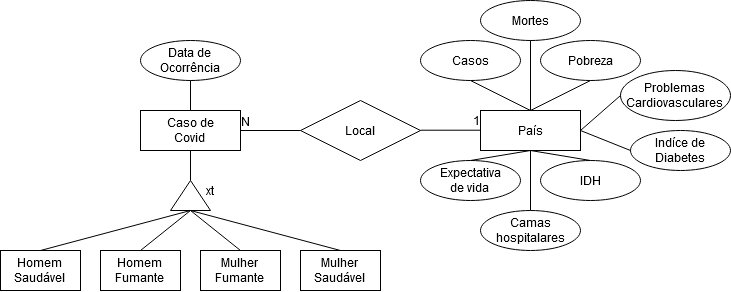

The diagram above was exported from draw.io. Its source (the exported page's mxGraphModel, read from the mxfile embedded in the PNG):
<mxGraphModel dx="981" dy="519" grid="1" gridSize="10" guides="1" tooltips="1" connect="1" arrows="1" fold="1" page="1" pageScale="1" pageWidth="850" pageHeight="1100" math="0" shadow="0" extFonts="Permanent Marker^https://fonts.googleapis.com/css?family=Permanent+Marker">
  <root>
    <mxCell id="0" />
    <mxCell id="1" parent="0" />
    <mxCell id="CiLjsSEWLnJyaDEl0ejT-1" value="&lt;div&gt;Caso de&lt;/div&gt;&lt;div&gt;Covid&lt;br&gt;&lt;/div&gt;" style="whiteSpace=wrap;html=1;align=center;" vertex="1" parent="1">
      <mxGeometry x="200" y="240" width="100" height="40" as="geometry" />
    </mxCell>
    <mxCell id="CiLjsSEWLnJyaDEl0ejT-2" value="Local" style="shape=rhombus;perimeter=rhombusPerimeter;whiteSpace=wrap;html=1;align=center;" vertex="1" parent="1">
      <mxGeometry x="360" y="230" width="120" height="60" as="geometry" />
    </mxCell>
    <mxCell id="CiLjsSEWLnJyaDEl0ejT-3" value="" style="endArrow=none;html=1;rounded=0;entryX=0;entryY=0.5;entryDx=0;entryDy=0;exitX=1;exitY=0.5;exitDx=0;exitDy=0;" edge="1" parent="1" source="CiLjsSEWLnJyaDEl0ejT-1" target="CiLjsSEWLnJyaDEl0ejT-2">
      <mxGeometry relative="1" as="geometry">
        <mxPoint x="284.74" y="290" as="sourcePoint" />
        <mxPoint x="350" y="310" as="targetPoint" />
      </mxGeometry>
    </mxCell>
    <mxCell id="CiLjsSEWLnJyaDEl0ejT-4" value="N" style="resizable=0;html=1;align=right;verticalAlign=bottom;" connectable="0" vertex="1" parent="CiLjsSEWLnJyaDEl0ejT-3">
      <mxGeometry x="1" relative="1" as="geometry">
        <mxPoint x="-50" as="offset" />
      </mxGeometry>
    </mxCell>
    <mxCell id="CiLjsSEWLnJyaDEl0ejT-5" value="País" style="whiteSpace=wrap;html=1;align=center;" vertex="1" parent="1">
      <mxGeometry x="540" y="240" width="100" height="40" as="geometry" />
    </mxCell>
    <mxCell id="CiLjsSEWLnJyaDEl0ejT-6" value="" style="endArrow=none;html=1;rounded=0;entryX=0;entryY=0.5;entryDx=0;entryDy=0;exitX=1;exitY=0.5;exitDx=0;exitDy=0;" edge="1" parent="1">
      <mxGeometry relative="1" as="geometry">
        <mxPoint x="480" y="259.71" as="sourcePoint" />
        <mxPoint x="540" y="259.71" as="targetPoint" />
      </mxGeometry>
    </mxCell>
    <mxCell id="CiLjsSEWLnJyaDEl0ejT-7" value="1" style="resizable=0;html=1;align=right;verticalAlign=bottom;" connectable="0" vertex="1" parent="CiLjsSEWLnJyaDEl0ejT-6">
      <mxGeometry x="1" relative="1" as="geometry">
        <mxPoint as="offset" />
      </mxGeometry>
    </mxCell>
    <mxCell id="CiLjsSEWLnJyaDEl0ejT-8" value="" style="triangle;whiteSpace=wrap;html=1;direction=north;" vertex="1" parent="1">
      <mxGeometry x="230" y="310" width="40" height="30" as="geometry" />
    </mxCell>
    <mxCell id="CiLjsSEWLnJyaDEl0ejT-9" value="" style="endArrow=none;html=1;exitX=1;exitY=0.5;exitDx=0;exitDy=0;entryX=0.5;entryY=1;entryDx=0;entryDy=0;" edge="1" parent="1" source="CiLjsSEWLnJyaDEl0ejT-8" target="CiLjsSEWLnJyaDEl0ejT-1">
      <mxGeometry width="50" height="50" relative="1" as="geometry">
        <mxPoint x="310" y="340" as="sourcePoint" />
        <mxPoint x="360" y="290" as="targetPoint" />
      </mxGeometry>
    </mxCell>
    <mxCell id="CiLjsSEWLnJyaDEl0ejT-10" value="xt" style="text;html=1;strokeColor=none;fillColor=none;align=center;verticalAlign=middle;whiteSpace=wrap;rounded=0;" vertex="1" parent="1">
      <mxGeometry x="250" y="310" width="40" height="20" as="geometry" />
    </mxCell>
    <mxCell id="CiLjsSEWLnJyaDEl0ejT-11" value="&lt;div&gt;Homem&lt;/div&gt;&lt;div&gt;Saudável&lt;br&gt;&lt;/div&gt;" style="rounded=0;whiteSpace=wrap;html=1;" vertex="1" parent="1">
      <mxGeometry x="60" y="380" width="80" height="40" as="geometry" />
    </mxCell>
    <mxCell id="CiLjsSEWLnJyaDEl0ejT-12" value="&lt;div&gt;Homem&lt;/div&gt;&lt;div&gt;Fumante&lt;br&gt;&lt;/div&gt;" style="rounded=0;whiteSpace=wrap;html=1;" vertex="1" parent="1">
      <mxGeometry x="160" y="380" width="80" height="40" as="geometry" />
    </mxCell>
    <mxCell id="CiLjsSEWLnJyaDEl0ejT-13" value="&lt;div&gt;Mulher&lt;/div&gt;&lt;div&gt;Fumante&lt;br&gt;&lt;/div&gt;" style="rounded=0;whiteSpace=wrap;html=1;" vertex="1" parent="1">
      <mxGeometry x="260" y="380" width="80" height="40" as="geometry" />
    </mxCell>
    <mxCell id="CiLjsSEWLnJyaDEl0ejT-14" value="&lt;div&gt;Mulher&lt;/div&gt;&lt;div&gt;Saudável&lt;br&gt;&lt;/div&gt;" style="rounded=0;whiteSpace=wrap;html=1;" vertex="1" parent="1">
      <mxGeometry x="360" y="380" width="80" height="40" as="geometry" />
    </mxCell>
    <mxCell id="CiLjsSEWLnJyaDEl0ejT-16" value="" style="endArrow=none;html=1;entryX=0;entryY=0.5;entryDx=0;entryDy=0;exitX=0.5;exitY=0;exitDx=0;exitDy=0;" edge="1" parent="1" source="CiLjsSEWLnJyaDEl0ejT-11" target="CiLjsSEWLnJyaDEl0ejT-8">
      <mxGeometry width="50" height="50" relative="1" as="geometry">
        <mxPoint x="310" y="390" as="sourcePoint" />
        <mxPoint x="360" y="340" as="targetPoint" />
      </mxGeometry>
    </mxCell>
    <mxCell id="CiLjsSEWLnJyaDEl0ejT-17" value="" style="endArrow=none;html=1;entryX=0;entryY=0.5;entryDx=0;entryDy=0;exitX=0.5;exitY=0;exitDx=0;exitDy=0;" edge="1" parent="1" source="CiLjsSEWLnJyaDEl0ejT-12" target="CiLjsSEWLnJyaDEl0ejT-8">
      <mxGeometry width="50" height="50" relative="1" as="geometry">
        <mxPoint x="310" y="390" as="sourcePoint" />
        <mxPoint x="360" y="340" as="targetPoint" />
      </mxGeometry>
    </mxCell>
    <mxCell id="CiLjsSEWLnJyaDEl0ejT-18" value="" style="endArrow=none;html=1;exitX=0.5;exitY=0;exitDx=0;exitDy=0;" edge="1" parent="1" source="CiLjsSEWLnJyaDEl0ejT-13">
      <mxGeometry width="50" height="50" relative="1" as="geometry">
        <mxPoint x="240" y="410" as="sourcePoint" />
        <mxPoint x="250" y="340" as="targetPoint" />
      </mxGeometry>
    </mxCell>
    <mxCell id="CiLjsSEWLnJyaDEl0ejT-19" value="" style="endArrow=none;html=1;entryX=0;entryY=0.5;entryDx=0;entryDy=0;exitX=0.5;exitY=0;exitDx=0;exitDy=0;" edge="1" parent="1" source="CiLjsSEWLnJyaDEl0ejT-14" target="CiLjsSEWLnJyaDEl0ejT-8">
      <mxGeometry width="50" height="50" relative="1" as="geometry">
        <mxPoint x="330" y="420" as="sourcePoint" />
        <mxPoint x="380" y="370" as="targetPoint" />
      </mxGeometry>
    </mxCell>
    <mxCell id="CiLjsSEWLnJyaDEl0ejT-20" value="&lt;div&gt;Data de&lt;/div&gt;&lt;div&gt;Ocorrência&lt;br&gt;&lt;/div&gt;" style="ellipse;whiteSpace=wrap;html=1;align=center;" vertex="1" parent="1">
      <mxGeometry x="200" y="170" width="100" height="40" as="geometry" />
    </mxCell>
    <mxCell id="CiLjsSEWLnJyaDEl0ejT-21" value="" style="endArrow=none;html=1;rounded=0;entryX=0.5;entryY=1;entryDx=0;entryDy=0;exitX=0.5;exitY=0;exitDx=0;exitDy=0;" edge="1" parent="1" source="CiLjsSEWLnJyaDEl0ejT-1" target="CiLjsSEWLnJyaDEl0ejT-20">
      <mxGeometry relative="1" as="geometry">
        <mxPoint x="360" y="230" as="sourcePoint" />
        <mxPoint x="520" y="230" as="targetPoint" />
      </mxGeometry>
    </mxCell>
    <mxCell id="CiLjsSEWLnJyaDEl0ejT-22" value="Casos" style="ellipse;whiteSpace=wrap;html=1;align=center;" vertex="1" parent="1">
      <mxGeometry x="480" y="170" width="100" height="40" as="geometry" />
    </mxCell>
    <mxCell id="CiLjsSEWLnJyaDEl0ejT-23" value="Mortes" style="ellipse;whiteSpace=wrap;html=1;align=center;" vertex="1" parent="1">
      <mxGeometry x="540" y="130" width="100" height="40" as="geometry" />
    </mxCell>
    <mxCell id="CiLjsSEWLnJyaDEl0ejT-24" value="Pobreza" style="ellipse;whiteSpace=wrap;html=1;align=center;" vertex="1" parent="1">
      <mxGeometry x="600" y="170" width="100" height="40" as="geometry" />
    </mxCell>
    <mxCell id="CiLjsSEWLnJyaDEl0ejT-25" value="&lt;div&gt;Problemas&lt;/div&gt;&lt;div&gt;Cardiovasculares&lt;br&gt;&lt;/div&gt;" style="ellipse;whiteSpace=wrap;html=1;align=center;" vertex="1" parent="1">
      <mxGeometry x="680" y="200" width="110" height="50" as="geometry" />
    </mxCell>
    <mxCell id="CiLjsSEWLnJyaDEl0ejT-26" value="&lt;div&gt;Indíce de&lt;/div&gt;&lt;div&gt;Diabetes&lt;br&gt;&lt;/div&gt;" style="ellipse;whiteSpace=wrap;html=1;align=center;" vertex="1" parent="1">
      <mxGeometry x="690" y="260" width="100" height="40" as="geometry" />
    </mxCell>
    <mxCell id="CiLjsSEWLnJyaDEl0ejT-27" value="&lt;div&gt;Expectativa&lt;/div&gt;&lt;div&gt;de vida&lt;br&gt;&lt;/div&gt;" style="ellipse;whiteSpace=wrap;html=1;align=center;" vertex="1" parent="1">
      <mxGeometry x="480" y="290" width="100" height="40" as="geometry" />
    </mxCell>
    <mxCell id="CiLjsSEWLnJyaDEl0ejT-28" value="IDH" style="ellipse;whiteSpace=wrap;html=1;align=center;" vertex="1" parent="1">
      <mxGeometry x="600" y="290" width="100" height="40" as="geometry" />
    </mxCell>
    <mxCell id="CiLjsSEWLnJyaDEl0ejT-29" value="Camas hospitalares" style="ellipse;whiteSpace=wrap;html=1;align=center;" vertex="1" parent="1">
      <mxGeometry x="540" y="340" width="100" height="40" as="geometry" />
    </mxCell>
    <mxCell id="CiLjsSEWLnJyaDEl0ejT-30" value="" style="endArrow=none;html=1;rounded=0;exitX=0.5;exitY=0;exitDx=0;exitDy=0;" edge="1" parent="1" source="CiLjsSEWLnJyaDEl0ejT-27">
      <mxGeometry relative="1" as="geometry">
        <mxPoint x="510" y="280" as="sourcePoint" />
        <mxPoint x="590" y="280" as="targetPoint" />
      </mxGeometry>
    </mxCell>
    <mxCell id="CiLjsSEWLnJyaDEl0ejT-31" value="" style="endArrow=none;html=1;rounded=0;exitX=0.5;exitY=0;exitDx=0;exitDy=0;" edge="1" parent="1" source="CiLjsSEWLnJyaDEl0ejT-28">
      <mxGeometry relative="1" as="geometry">
        <mxPoint x="510" y="280" as="sourcePoint" />
        <mxPoint x="590" y="280" as="targetPoint" />
      </mxGeometry>
    </mxCell>
    <mxCell id="CiLjsSEWLnJyaDEl0ejT-32" value="" style="endArrow=none;html=1;rounded=0;exitX=0.5;exitY=0;exitDx=0;exitDy=0;" edge="1" parent="1" source="CiLjsSEWLnJyaDEl0ejT-29">
      <mxGeometry relative="1" as="geometry">
        <mxPoint x="510" y="280" as="sourcePoint" />
        <mxPoint x="590" y="280" as="targetPoint" />
      </mxGeometry>
    </mxCell>
    <mxCell id="CiLjsSEWLnJyaDEl0ejT-33" value="" style="endArrow=none;html=1;rounded=0;entryX=0.5;entryY=0;entryDx=0;entryDy=0;exitX=0.5;exitY=1;exitDx=0;exitDy=0;" edge="1" parent="1" source="CiLjsSEWLnJyaDEl0ejT-22" target="CiLjsSEWLnJyaDEl0ejT-5">
      <mxGeometry relative="1" as="geometry">
        <mxPoint x="510" y="280" as="sourcePoint" />
        <mxPoint x="670" y="280" as="targetPoint" />
      </mxGeometry>
    </mxCell>
    <mxCell id="CiLjsSEWLnJyaDEl0ejT-34" value="" style="endArrow=none;html=1;rounded=0;entryX=0.5;entryY=0;entryDx=0;entryDy=0;exitX=0.5;exitY=1;exitDx=0;exitDy=0;" edge="1" parent="1" source="CiLjsSEWLnJyaDEl0ejT-23" target="CiLjsSEWLnJyaDEl0ejT-5">
      <mxGeometry relative="1" as="geometry">
        <mxPoint x="510" y="230" as="sourcePoint" />
        <mxPoint x="670" y="230" as="targetPoint" />
      </mxGeometry>
    </mxCell>
    <mxCell id="CiLjsSEWLnJyaDEl0ejT-35" value="" style="endArrow=none;html=1;rounded=0;entryX=0.5;entryY=1;entryDx=0;entryDy=0;exitX=0.5;exitY=0;exitDx=0;exitDy=0;" edge="1" parent="1" source="CiLjsSEWLnJyaDEl0ejT-5" target="CiLjsSEWLnJyaDEl0ejT-24">
      <mxGeometry relative="1" as="geometry">
        <mxPoint x="510" y="230" as="sourcePoint" />
        <mxPoint x="670" y="230" as="targetPoint" />
      </mxGeometry>
    </mxCell>
    <mxCell id="CiLjsSEWLnJyaDEl0ejT-36" value="" style="endArrow=none;html=1;rounded=0;entryX=0;entryY=0.5;entryDx=0;entryDy=0;exitX=1;exitY=0.5;exitDx=0;exitDy=0;" edge="1" parent="1" source="CiLjsSEWLnJyaDEl0ejT-5" target="CiLjsSEWLnJyaDEl0ejT-25">
      <mxGeometry relative="1" as="geometry">
        <mxPoint x="510" y="230" as="sourcePoint" />
        <mxPoint x="670" y="230" as="targetPoint" />
      </mxGeometry>
    </mxCell>
    <mxCell id="CiLjsSEWLnJyaDEl0ejT-37" value="" style="endArrow=none;html=1;rounded=0;entryX=0;entryY=0.5;entryDx=0;entryDy=0;exitX=1;exitY=0.5;exitDx=0;exitDy=0;" edge="1" parent="1" source="CiLjsSEWLnJyaDEl0ejT-5" target="CiLjsSEWLnJyaDEl0ejT-26">
      <mxGeometry relative="1" as="geometry">
        <mxPoint x="510" y="230" as="sourcePoint" />
        <mxPoint x="670" y="230" as="targetPoint" />
      </mxGeometry>
    </mxCell>
  </root>
</mxGraphModel>